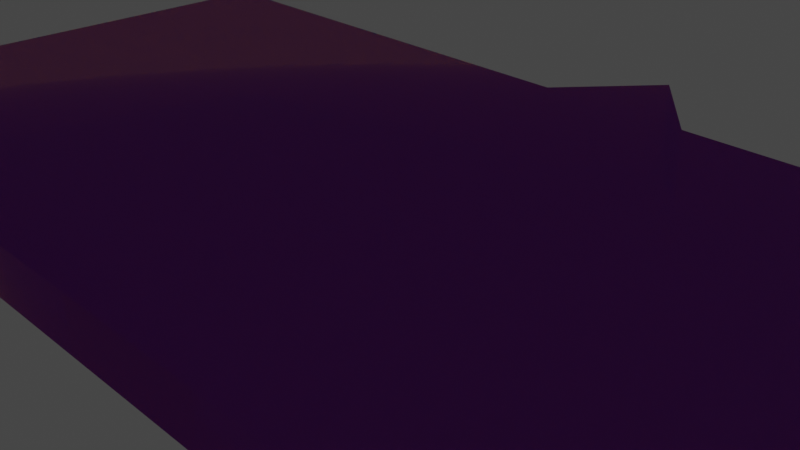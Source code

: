 # Source: untitled.blend  (saved by Blender 3.4.6; exported with 4.5.12 LTS)
import bpy
from mathutils import Matrix  # noqa: F401  (used for matrix-valued properties, if any)

bpy.ops.wm.read_factory_settings(use_empty=True)
scene = bpy.context.scene
scene.name = 'Scene'

# ---- collections
col_collection = bpy.data.collections.new('Collection'); scene.collection.children.link(col_collection)

# ---- materials (node trees are filled in below, after node groups)
mat_material = bpy.data.materials.new('Material')
mat_material.alpha_threshold = 0.0
mat_material.use_transparent_shadow = False
mat_material.roughness = 0.5
mat_material.line_color = (0.0, 0.0, 0.0, 1.0)

# ---- material node trees
mat_material.use_nodes = True; mat_material.node_tree.nodes.clear()
_N = mat_material.node_tree.nodes; _L = mat_material.node_tree.links
n0 = _N.new('ShaderNodeOutputMaterial'); n0.name = 'Material Output'; n0.location = (300, 300)
n1 = _N.new('ShaderNodeMixShader'); n1.name = 'Mix Shader'; n1.location = (10, 300)
n2 = _N.new('ShaderNodeBsdfGlass'); n2.name = 'Glass BSDF'; n2.location = (-190, 260)
n2.distribution = 'BECKMANN'
n2.inputs[0].default_value = (1.0, 0.2808, 0.002121, 1.0)
n2.inputs[2].default_value = 0.95
n3 = _N.new('ShaderNodeBsdfGlass'); n3.name = 'Glass BSDF.001'; n3.location = (-190, 240)
n3.distribution = 'BECKMANN'
n3.inputs[0].default_value = (0.008541, 0.04226, 1.0, 1.0)
n3.inputs[2].default_value = 10.55
_L.new(n1.outputs[0], n0.inputs[0])
_L.new(n2.outputs[0], n1.inputs[1])
_L.new(n3.outputs[0], n1.inputs[2])
n0.is_active_output = True

# ---- world
world_world = bpy.data.worlds.new('World'); scene.world = world_world
world_world.use_nodes = True; world_world.node_tree.nodes.clear()
_N = world_world.node_tree.nodes; _L = world_world.node_tree.links
n0 = _N.new('ShaderNodeOutputWorld'); n0.name = 'World Output'; n0.location = (300, 300)
n1 = _N.new('ShaderNodeBackground'); n1.name = 'Background'; n1.location = (10, 300)
n1.inputs[0].default_value = (0.05088, 0.05088, 0.05088, 1.0)
_L.new(n1.outputs[0], n0.inputs[0])
n0.is_active_output = True
world_world.color = (0.05088, 0.05088, 0.05088)
world_world.use_sun_shadow = False
world_world.sun_shadow_jitter_overblur = 0.0

# ---- cameras
cam_camera = bpy.data.cameras.new('Camera')
cam_camera.clip_end = 100.0
cam_camera.ortho_scale = 7.314

# ---- lights
light_light = bpy.data.lights.new('Light', 'POINT')
light_light.transmission_factor = 0.0
light_light.energy = 1000.0
light_light.shadow_soft_size = 0.1
light_light.shadow_maximum_resolution = 0.006
light_light.use_absolute_resolution = True

# ---- meshes
me_cube = bpy.data.meshes.new('Cube')
me_cube.from_pydata([(1.0, 1.0, 1.0), (1.0, 1.0, -1.0), (1.0, -1.0, 1.0), (1.0, -1.0, -1.0), (-1.0, 1.0, 1.0), (-1.0, 1.0, -1.0), (-1.0, -1.0, 1.0), (-1.0, -1.0, -1.0), (0.1373, 1.0, -1.0), (0.1373, -1.0, 1.0), (0.1373, -1.0, -1.0), (0.1373, 1.0, 1.0), (-0.1324, 1.0, -1.0), (-0.1324, -1.0, 1.0), (-0.1324, -1.0, -1.0), (-0.1324, 1.0, 1.0), (0.002439, -1.0, -1.0), (0.002439, 1.345, 1.0), (0.002439, 1.345, -1.0), (0.002439, -1.0, 1.0)], [], [(15, 4, 6, 13), (14, 13, 6, 7), (7, 6, 4, 5), (8, 1, 3, 10), (1, 0, 2, 3), (8, 11, 0, 1), (18, 17, 11, 8), (18, 8, 10, 16), (3, 2, 9, 10), (0, 11, 9, 2), (5, 12, 14, 7), (5, 4, 15, 12), (16, 19, 13, 14), (17, 15, 13, 19), (11, 17, 19, 9), (10, 9, 19, 16), (12, 18, 16, 14), (12, 15, 17, 18)])
_uv = me_cube.uv_layers.new(name='UVMap')
_uv.uv.foreach_set('vector', [0.7666, 0.5, 0.875, 0.5, 0.875, 0.75, 0.7666, 0.75, 0.375, 0.8916, 0.625, 0.8916, 0.625, 1.0, 0.375, 1.0, 0.375, 0.0, 0.625, 0.0, 0.625, 0.25, 0.375, 0.25, 0.2672, 0.5, 0.375, 0.5, 0.375, 0.75, 0.2672, 0.75, 0.375, 0.5, 0.625, 0.5, 0.625, 0.75, 0.375, 0.75, 0.375, 0.3922, 0.625, 0.3922, 0.625, 0.5, 0.375, 0.5, 0.375, 0.3753, 0.625, 0.3753, 0.625, 0.3922, 0.375, 0.3922, 0.2503, 0.5, 0.2672, 0.5, 0.2672, 0.75, 0.2503, 0.75, 0.375, 0.75, 0.625, 0.75, 0.625, 0.8578, 0.375, 0.8578, 0.625, 0.5, 0.7328, 0.5, 0.7328, 0.75, 0.625, 0.75, 0.125, 0.5, 0.2334, 0.5, 0.2334, 0.75, 0.125, 0.75, 0.375, 0.25, 0.625, 0.25, 0.625, 0.3584, 0.375, 0.3584, 0.375, 0.8747, 0.625, 0.8747, 0.625, 0.8916, 0.375, 0.8916, 0.7497, 0.5, 0.7666, 0.5, 0.7666, 0.75, 0.7497, 0.75, 0.7328, 0.5, 0.7497, 0.5, 0.7497, 0.75, 0.7328, 0.75, 0.375, 0.8578, 0.625, 0.8578, 0.625, 0.8747, 0.375, 0.8747, 0.2334, 0.5, 0.2503, 0.5, 0.2503, 0.75, 0.2334, 0.75, 0.375, 0.3584, 0.625, 0.3584, 0.625, 0.3753, 0.375, 0.3753])
me_cube.materials.append(mat_material)
me_cube.use_mirror_vertex_groups = False
me_cube.update()

# ---- objects
ob_cube = bpy.data.objects.new('Cube', me_cube)
ob_light = bpy.data.objects.new('Light', light_light)
ob_camera = bpy.data.objects.new('Camera', cam_camera)

# ---- transforms, parenting, visibility, modifiers, constraints
ob_cube.location = (0.0, 0.0, 0.0)
ob_cube.scale = (7.301, 3.448, 0.3176)
ob_cube.lock_rotations_4d = False
ob_cube.empty_display_type = 'ARROWS'
ob_cube.lineart.crease_threshold = 0.0
ob_light.location = (4.076, 1.005, 5.904)
ob_light.rotation_euler = (0.6503, 0.05522, 1.866)
ob_light.lock_rotations_4d = False
ob_light.empty_display_type = 'ARROWS'
ob_light.color = (0.0, 0.0, 0.0, 0.0)
ob_light.lineart.crease_threshold = 0.0
ob_camera.location = (7.359, -6.926, 4.958)
ob_camera.rotation_euler = (1.109, 0.0, 0.8149)
ob_camera.lock_rotations_4d = False
ob_camera.empty_display_type = 'ARROWS'
ob_camera.color = (0.0, 0.0, 0.0, 0.0)
ob_camera.display_type = 'WIRE'
ob_camera.lineart.crease_threshold = 0.0

# ---- collection membership
col_collection.objects.link(ob_cube)
col_collection.objects.link(ob_light)
col_collection.objects.link(ob_camera)

# ---- scene / render settings (as saved in the file)
scene.camera = ob_camera
scene.frame_start = 1; scene.frame_end = 250; scene.frame_set(1)
scene.render.engine = 'BLENDER_EEVEE_NEXT'
scene.cycles.sampling_pattern = 'TABULATED_SOBOL'
scene.cycles.use_light_tree = False
scene.view_settings.view_transform = 'Filmic'
bpy.context.view_layer.update()
